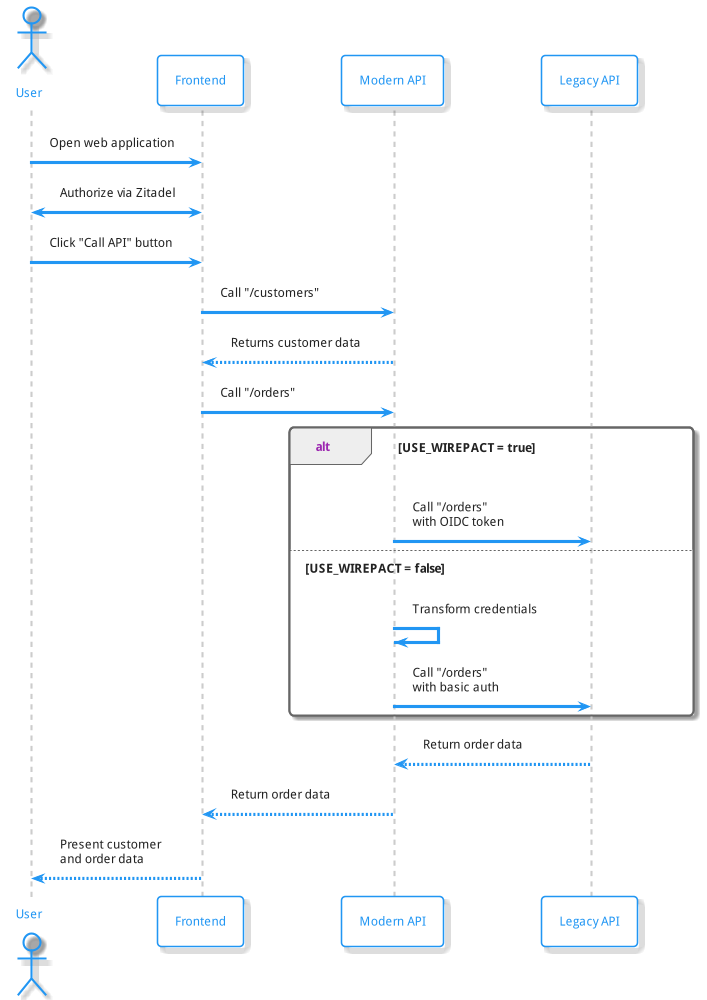

The diagram above was rendered by PlantUML. Its source (embedded in the PNG):
@startuml
!include https://raw.githubusercontent.com/bschwarz/puml-themes/master/themes/materia-outline/puml-theme-materia-outline.puml

actor User as u
participant Frontend as fe
participant "Modern API" as m
participant "Legacy API" as l

u -> fe : Open web application
u <-> fe : Authorize via Zitadel
u -> fe : Click "Call API" button
fe -> m : Call "/customers"
m --> fe : Returns customer data
fe -> m : Call "/orders"

alt USE_WIREPACT = true
    m -> l : Call "/orders"\nwith OIDC token
else USE_WIREPACT = false
    m -> m : Transform credentials
    m -> l : Call "/orders"\nwith basic auth
end

l --> m : Return order data
m --> fe : Return order data
fe --> u : Present customer\nand order data

@enduml